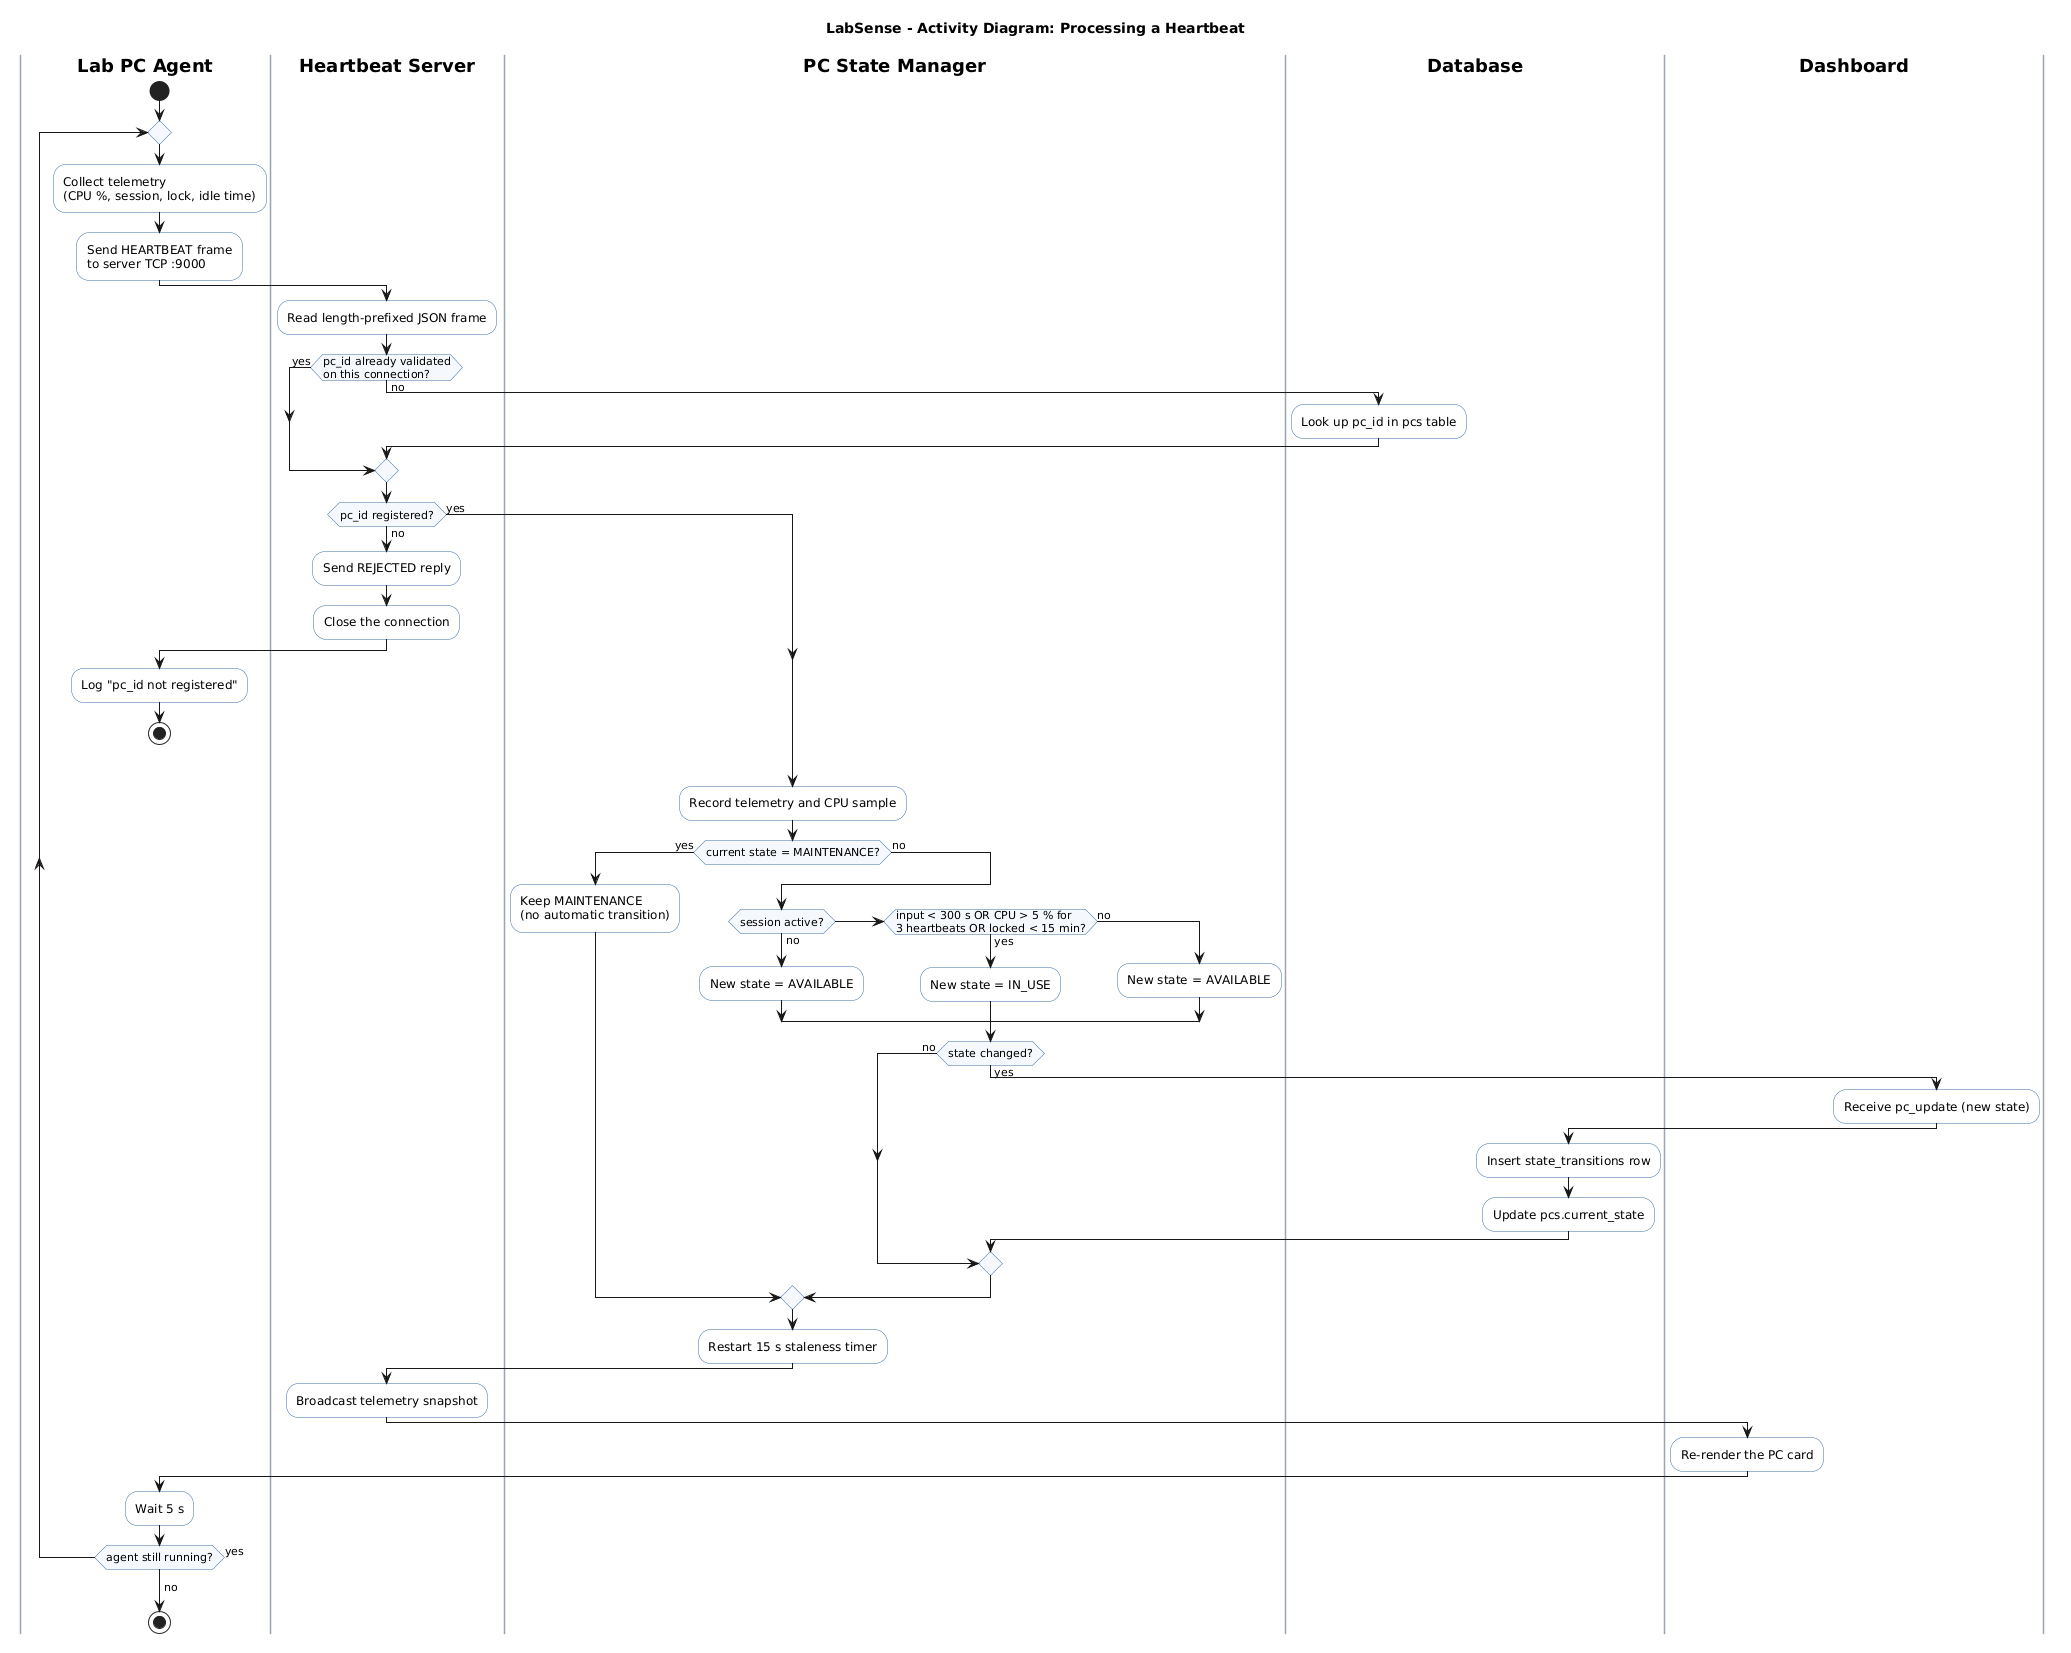

The diagram above was rendered by PlantUML. Its source (embedded in the PNG):
@startuml exp5-activity-heartbeat
' Experiment 5 - Activity Diagram (swimlanes): processing one heartbeat
title LabSense - Activity Diagram: Processing a Heartbeat

skinparam shadowing false
skinparam activity {
  BackgroundColor #FFFFFF
  BorderColor #3A6EA5
  DiamondBackgroundColor #F5F8FC
}
skinparam swimlane {
  BorderColor #9AA5B1
  TitleFontStyle bold
}

' Declare lanes up front so they appear in this order.
|Lab PC Agent|
|Heartbeat Server|
|PC State Manager|
|Database|
|Dashboard|

|Lab PC Agent|
start
repeat
  :Collect telemetry
  (CPU %, session, lock, idle time);
  :Send HEARTBEAT frame
  to server TCP :9000;

  |Heartbeat Server|
  :Read length-prefixed JSON frame;
  if (pc_id already validated\non this connection?) then (no)
    |Database|
    :Look up pc_id in pcs table;
    |Heartbeat Server|
  else (yes)
  endif

  if (pc_id registered?) then (no)
    :Send REJECTED reply;
    :Close the connection;
    |Lab PC Agent|
    :Log "pc_id not registered";
    stop
  else (yes)
  endif

  |PC State Manager|
  :Record telemetry and CPU sample;
  if (current state = MAINTENANCE?) then (yes)
    :Keep MAINTENANCE
    (no automatic transition);
  else (no)
    if (session active?) then (no)
      :New state = AVAILABLE;
    elseif (input < 300 s OR CPU > 5 % for\n3 heartbeats OR locked < 15 min?) then (yes)
      :New state = IN_USE;
    else (no)
      :New state = AVAILABLE;
    endif
    if (state changed?) then (yes)
      |Dashboard|
      :Receive pc_update (new state);
      |Database|
      :Insert state_transitions row;
      :Update pcs.current_state;
      |PC State Manager|
    else (no)
    endif
  endif
  :Restart 15 s staleness timer;

  |Heartbeat Server|
  :Broadcast telemetry snapshot;
  |Dashboard|
  :Re-render the PC card;

  |Lab PC Agent|
  :Wait 5 s;
repeat while (agent still running?) is (yes)
->no;
stop
@enduml